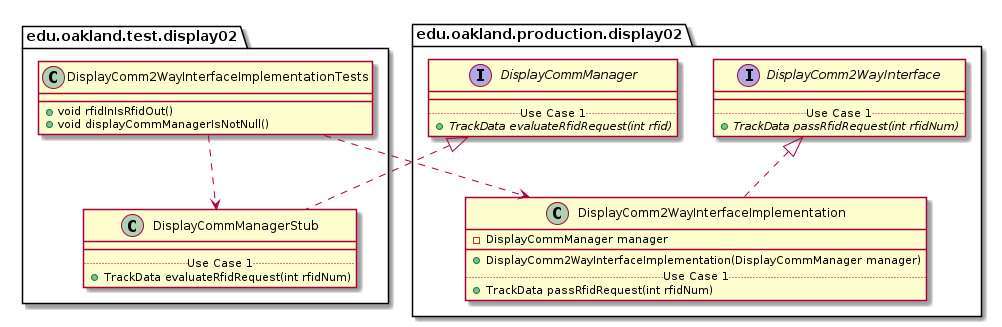

The diagram above was rendered by PlantUML. Its source (embedded in the PNG):
@startuml DisplayComm2WayInterfaceImplementationTests_Closure


package edu.oakland.test.display02 {
    class DisplayComm2WayInterfaceImplementationTests {
        + void rfidInIsRfidOut()
        + void displayCommManagerIsNotNull()
    }
}




package edu.oakland.test.display02 {
    class DisplayCommManagerStub {
        __
        .. Use Case 1 ..
        + TrackData evaluateRfidRequest(int rfidNum)
    }
}




package edu.oakland.production.display02 {
    interface DisplayCommManager {
        __
        .. Use Case 1 ..
        {abstract} + TrackData evaluateRfidRequest(int rfid)
    }
}






DisplayCommManagerStub .up.|> DisplayCommManager



DisplayComm2WayInterfaceImplementationTests ..> DisplayCommManagerStub



package edu.oakland.production.display02 {
    class DisplayComm2WayInterfaceImplementation {
        - DisplayCommManager manager
        __
        + DisplayComm2WayInterfaceImplementation(DisplayCommManager manager)
        .. Use Case 1 ..
        + TrackData passRfidRequest(int rfidNum)
    }
}




package edu.oakland.production.display02 {
    interface DisplayComm2WayInterface {
        __
        .. Use Case 1 ..
        {abstract} + TrackData passRfidRequest(int rfidNum)
    }
}






DisplayComm2WayInterfaceImplementation .up.|> DisplayComm2WayInterface





DisplayComm2WayInterfaceImplementationTests ..> DisplayComm2WayInterfaceImplementation



@enduml